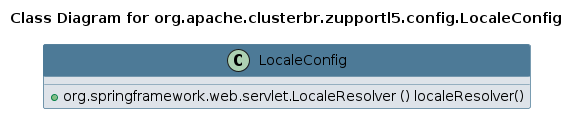

The diagram above was rendered by PlantUML. Its source (embedded in the PNG):
@startuml 
skinparam class { 
 BackgroundColor #DEE3E9 
 ArrowColor #4D7A97 
 BorderColor #4D7A97 
}
left to right direction 
title Class Diagram for org.apache.clusterbr.zupportl5.config.LocaleConfig
skinparam titleBackgroundColor White
skinparam classHeaderBackgroundColor #4D7A97 
skinparam stereotypeCBackgroundColor #F8981D 

class LocaleConfig {
 + org.springframework.web.servlet.LocaleResolver () localeResolver()
}
@enduml